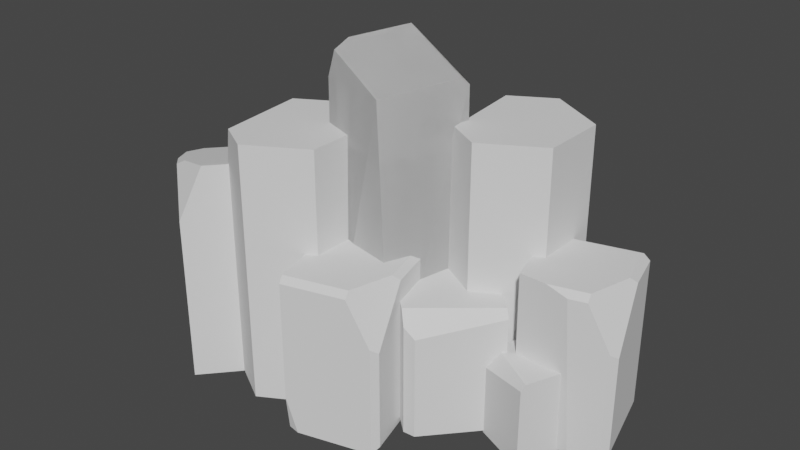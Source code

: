 # Source: Cliff_StoneWall02.blend  (saved by Blender 2.93.21; exported with 4.5.12 LTS)
import bpy
from mathutils import Matrix  # noqa: F401  (used for matrix-valued properties, if any)

bpy.ops.wm.read_factory_settings(use_empty=True)
scene = bpy.context.scene
scene.name = 'Scene'

# ---- collections
col_collection = bpy.data.collections.new('Collection'); scene.collection.children.link(col_collection)

# ---- world
world_world = bpy.data.worlds.new('World'); scene.world = world_world
world_world.use_nodes = True; world_world.node_tree.nodes.clear()
_N = world_world.node_tree.nodes; _L = world_world.node_tree.links
n0 = _N.new('ShaderNodeOutputWorld'); n0.name = 'World Output'; n0.location = (300, 300)
n1 = _N.new('ShaderNodeBackground'); n1.name = 'Background'; n1.location = (10, 300)
n1.inputs[0].default_value = (0.05088, 0.05088, 0.05088, 1.0)
_L.new(n1.outputs[0], n0.inputs[0])
n0.is_active_output = True
world_world.color = (0.05088, 0.05088, 0.05088)
world_world.use_sun_shadow = False
world_world.sun_shadow_jitter_overblur = 0.0

# ---- meshes
me_cylinder_057 = bpy.data.meshes.new('Cylinder.057')
me_cylinder_057.from_pydata([(0.0, 1.08, -0.1), (0.0, 1.08, 4.132), (0.9353, 0.54, -0.1), (0.9353, 0.54, 4.132), (0.9353, -0.54, -0.1), (0.9353, -0.54, 4.132), (-9.442e-08, -1.08, -0.1), (-9.442e-08, -1.08, 4.132), (-0.9353, -0.54, -0.1), (-0.9353, 0.54, -0.1), (0.5787, 0.08577, -0.1082), (0.5787, 0.08577, 2.486), (0.9595, -1.348, 2.389), (0.9346, -1.255, 2.486), (2.369, -0.8737, -0.01113), (2.3, -0.9924, -0.1082), (2.013, 0.4666, -0.01113), (1.919, 0.4417, -0.1082), (1.919, 0.4417, 2.486), (2.013, 0.4666, 2.389), (-0.5245, -0.7772, 4.132), (-0.9353, -0.54, 2.779), (-0.9353, 0.54, 3.19), (-0.6829, 0.6857, 4.132), (2.114, -0.2943, 2.486), (2.186, -0.1873, 2.389), (2.3, -0.9924, 1.674), (2.369, -0.8737, 1.591), (1.932, -0.9895, 2.486), (1.951, -1.085, 2.389), (0.9378, -1.267, -0.1082), (1.131, -1.303, -0.1082), (0.9595, -1.348, 0.4703)], [], [(0, 1, 3, 2), (2, 3, 5, 4), (4, 5, 7, 6), (22, 21, 20, 23), (0, 2, 4, 6, 8, 9), (10, 11, 18, 19, 16, 17), (32, 12, 13, 11, 10, 30), (28, 29, 26, 27, 25, 24), (15, 17, 16, 14), (26, 15, 14, 27), (28, 13, 12, 29), (9, 22, 23, 1, 0), (8, 21, 22, 9), (6, 7, 20, 21, 8), (3, 1, 23, 20, 7, 5), (31, 32, 30), (16, 19, 25, 27, 14), (18, 11, 13, 28, 24), (18, 24, 25, 19), (15, 26, 29, 12, 32, 31), (10, 17, 15, 31, 30)])
_uv = me_cylinder_057.uv_layers.new(name='UVMap')
_uv.uv.foreach_set('vector', [1.0, 0.5, 1.0, 1.0, 0.8333, 1.0, 0.8333, 0.5, 0.8333, 0.5, 0.8333, 1.0, 0.6667, 1.0, 0.6667, 0.5, 0.6667, 0.5, 0.6667, 1.0, 0.5, 1.0, 0.5, 0.5, 0.1667, 0.8886, 0.3333, 0.8401, 0.1334, 0.07729, 0.1217, 1.0, 0.75, 0.49, 0.9578, 0.37, 0.9578, 0.13, 0.75, 0.01, 0.5422, 0.13, 0.5422, 0.37, 0.375, 0.25, 0.625, 0.25, 0.625, 0.4837, 0.6156, 0.5, 0.3844, 0.5, 0.375, 0.4837, 0.4308, 0.0, 0.6156, 0.0, 0.625, 0.01635, 0.625, 0.25, 0.375, 0.25, 0.375, 0.01424, 0.625, 0.826, 0.6156, 0.8271, 0.5468, 0.7663, 0.5387, 0.7337, 0.6156, 0.614, 0.6413, 0.6283, 0.3587, 0.75, 0.3587, 0.5, 0.3844, 0.5, 0.3844, 0.7337, 0.5468, 0.7663, 0.375, 0.7663, 0.3844, 0.7337, 0.5387, 0.7337, 0.625, 0.826, 0.625, 1.0, 0.6156, 1.0, 0.6156, 0.8271, 0.1667, 0.5, 0.1667, 0.8886, 0.1217, 1.0, -8.941e-08, 1.0, -8.941e-08, 0.5, 0.3333, 0.5, 0.3333, 0.8401, 0.1667, 0.8886, 0.1667, 0.5, 0.5, 0.5, 0.5, 1.0, 0.4065, 1.0, 0.3333, 0.8401, 0.3333, 0.5, 0.4578, 0.37, 0.25, 0.49, 0.09824, 0.4024, 0.1334, 0.07729, 0.25, 0.01, 0.4578, 0.13, 0.1549, 0.75, 0.4308, 0.0, 0.125, 0.7358, 0.3844, 0.5, 0.6156, 0.5, 0.6156, 0.614, 0.5387, 0.7337, 0.3844, 0.7337, 0.6413, 0.5, 0.875, 0.5, 0.875, 0.7337, 0.701, 0.7337, 0.6413, 0.6283, 0.6413, 0.5, 0.6413, 0.6283, 0.6156, 0.614, 0.6156, 0.5, 0.375, 0.7663, 0.5468, 0.7663, 0.6156, 0.8271, 0.6156, 1.0, 0.4308, 1.0, 0.375, 0.9701, 0.125, 0.5, 0.3587, 0.5, 0.3587, 0.75, 0.1549, 0.75, 0.125, 0.7358])
me_cylinder_057.use_remesh_fix_poles = True
me_cylinder_057.use_remesh_preserve_attributes = False
me_cylinder_057.update()
me_cube_001 = bpy.data.meshes.new('Cube.001')
me_cube_001.from_pydata([(-1.0, -1.0, -1.0), (-1.0, 1.0, -1.0), (1.0, -1.0, -1.0), (0.7903, -1.122, 5.675), (1.0, 1.0, -1.0), (-1.098, -0.8634, 5.547), (-1.038, -0.4123, 6.266), (-0.8404, -0.8875, 6.16), (-0.815, 0.969, 6.347), (-0.7949, 1.12, 6.195), (1.106, 0.8525, 5.63), (1.084, 0.6957, 5.782)], [], [(11, 8, 6, 7, 3), (1, 4, 2, 0), (7, 6, 5), (4, 10, 11, 3, 2), (1, 9, 10, 4), (2, 3, 7, 5, 0), (8, 11, 10, 9), (0, 5, 6, 8, 9, 1)])
_uv = me_cube_001.uv_layers.new(name='UVMap')
_uv.uv.foreach_set('vector', [0.625, 0.5194, 0.875, 0.5194, 0.875, 0.6946, 0.8397, 0.75, 0.625, 0.75, 0.125, 0.5, 0.375, 0.5, 0.375, 0.75, 0.125, 0.75, 0.625, 0.9647, 0.625, 0.05537, 0.6011, 1.0, 0.375, 0.5, 0.6191, 0.5, 0.625, 0.5194, 0.625, 0.75, 0.375, 0.75, 0.375, 0.25, 0.6195, 0.25, 0.6191, 0.5, 0.375, 0.5, 0.375, 0.75, 0.625, 0.75, 0.625, 0.9647, 0.6011, 1.0, 0.375, 1.0, 0.625, 0.25, 0.625, 0.5, 0.6191, 0.5, 0.6195, 0.25, 0.375, 0.0, 0.6011, 0.0, 0.625, 0.05537, 0.625, 0.2306, 0.6195, 0.25, 0.375, 0.25])
me_cube_001.use_remesh_fix_poles = True
me_cube_001.use_remesh_preserve_attributes = False
me_cube_001.update()
me_cube_002 = bpy.data.meshes.new('Cube.002')
me_cube_002.from_pydata([(-1.0, 1.0, -1.0), (-1.0, 1.0, 1.745), (1.0, -1.0, -1.0), (1.0, 1.0, -1.0), (1.0, 1.0, 1.745), (-0.8084, -1.0, -1.0), (-1.0, -0.8084, -1.0), (1.0, -0.8496, 1.745), (1.0, -1.0, 1.572), (-0.8084, -1.0, 1.271), (-1.0, -0.8084, 1.46), (-1.0, -0.5607, 1.745)], [], [(0, 1, 4, 3), (7, 11, 10, 9, 8), (0, 3, 2, 5, 6), (6, 10, 11, 1, 0), (5, 9, 10, 6), (2, 8, 9, 5), (3, 4, 7, 8, 2), (4, 1, 11, 7)])
_uv = me_cube_002.uv_layers.new(name='UVMap')
_uv.uv.foreach_set('vector', [0.375, 0.25, 0.625, 0.25, 0.625, 0.5, 0.375, 0.5, 0.625, 0.7312, 0.625, 0.05491, 0.599, 0.02395, 0.5818, 0.976, 0.6092, 0.75, 0.125, 0.5, 0.375, 0.5, 0.375, 0.75, 0.149, 0.75, 0.125, 0.726, 0.375, 0.02395, 0.599, 0.02395, 0.625, 0.05491, 0.625, 0.25, 0.375, 0.25, 0.375, 0.0, 0.5818, 0.0, 0.599, 0.02395, 0.375, 0.02395, 0.375, 0.75, 0.6092, 0.75, 0.5818, 0.976, 0.375, 0.976, 0.375, 0.5, 0.625, 0.5, 0.625, 0.7312, 0.6092, 0.75, 0.375, 0.75, 0.625, 0.5, 0.875, 0.5, 0.875, 0.6951, 0.625, 0.7312])
me_cube_002.use_remesh_fix_poles = True
me_cube_002.use_remesh_preserve_attributes = False
me_cube_002.update()
me_cube_003 = bpy.data.meshes.new('Cube.003')
me_cube_003.from_pydata([(-1.0, -1.0, 0.3839), (-1.0, -1.0, 4.911), (-1.0, 1.0, 0.3839), (-1.0, 1.0, 5.377), (1.0, -1.0, 0.3839), (1.0, 1.0, 0.3839), (0.6613, 1.0, 5.377), (1.0, 1.0, 4.16), (1.0, -1.0, 3.601), (0.6532, -1.0, 4.911), (0.8831, 0.2935, 5.212), (1.0, 0.02755, 5.03), (1.0, -0.5969, 4.885), (0.8831, -0.7059, 4.979)], [], [(0, 1, 3, 2), (6, 3, 1, 9, 13, 10), (2, 5, 4, 0), (2, 3, 6, 7, 5), (4, 8, 9, 1, 0), (12, 13, 9, 8), (10, 11, 7, 6), (10, 13, 12, 11), (5, 7, 11, 12, 8, 4)])
_uv = me_cube_003.uv_layers.new(name='UVMap')
_uv.uv.foreach_set('vector', [0.375, 0.0, 0.625, 0.0, 0.625, 0.25, 0.375, 0.25, 0.6673, 0.5, 0.875, 0.5, 0.875, 0.75, 0.6683, 0.75, 0.6396, 0.7132, 0.6396, 0.5883, 0.125, 0.5, 0.375, 0.5, 0.375, 0.75, 0.125, 0.75, 0.375, 0.25, 0.625, 0.25, 0.625, 0.4577, 0.5773, 0.5, 0.375, 0.5, 0.375, 0.75, 0.5696, 0.75, 0.625, 0.7933, 0.625, 1.0, 0.375, 1.0, 0.6199, 0.6996, 0.625, 0.7279, 0.625, 0.7933, 0.5696, 0.75, 0.625, 0.5737, 0.6203, 0.6216, 0.5773, 0.5, 0.625, 0.4577, 0.6396, 0.5883, 0.6396, 0.7132, 0.6199, 0.6996, 0.6203, 0.6216, 0.375, 0.5, 0.5773, 0.5, 0.6203, 0.6216, 0.6199, 0.6996, 0.5696, 0.75, 0.375, 0.75])
me_cube_003.use_remesh_fix_poles = True
me_cube_003.use_remesh_preserve_attributes = False
me_cube_003.update()
me_cube_004 = bpy.data.meshes.new('Cube.004')
me_cube_004.from_pydata([(-1.0, -1.0, -1.0), (-1.0, 1.0, -1.0), (1.0, -1.0, -1.0), (0.7903, -1.122, 5.675), (1.0, 1.0, -1.0), (-1.098, -0.8634, 5.547), (-1.038, -0.4123, 6.266), (-0.8404, -0.8875, 6.16), (-0.815, 0.969, 6.347), (-0.7949, 1.12, 6.195), (1.106, 0.8525, 5.63), (1.084, 0.6957, 5.782)], [], [(11, 8, 6, 7, 3), (1, 4, 2, 0), (7, 6, 5), (4, 10, 11, 3, 2), (1, 9, 10, 4), (2, 3, 7, 5, 0), (8, 11, 10, 9), (0, 5, 6, 8, 9, 1)])
_uv = me_cube_004.uv_layers.new(name='UVMap')
_uv.uv.foreach_set('vector', [0.625, 0.5194, 0.875, 0.5194, 0.875, 0.6946, 0.8397, 0.75, 0.625, 0.75, 0.125, 0.5, 0.375, 0.5, 0.375, 0.75, 0.125, 0.75, 0.625, 0.9647, 0.625, 0.05537, 0.6011, 1.0, 0.375, 0.5, 0.6191, 0.5, 0.625, 0.5194, 0.625, 0.75, 0.375, 0.75, 0.375, 0.25, 0.6195, 0.25, 0.6191, 0.5, 0.375, 0.5, 0.375, 0.75, 0.625, 0.75, 0.625, 0.9647, 0.6011, 1.0, 0.375, 1.0, 0.625, 0.25, 0.625, 0.5, 0.6191, 0.5, 0.6195, 0.25, 0.375, 0.0, 0.6011, 0.0, 0.625, 0.05537, 0.625, 0.2306, 0.6195, 0.25, 0.375, 0.25])
me_cube_004.use_remesh_fix_poles = True
me_cube_004.use_remesh_preserve_attributes = False
me_cube_004.update()
me_cylinder_001 = bpy.data.meshes.new('Cylinder.001')
me_cylinder_001.from_pydata([(0.0, 1.08, -0.1), (0.0, 1.08, 4.132), (0.9353, 0.54, -0.1), (0.9353, 0.54, 4.132), (0.9353, -0.54, -0.1), (0.9353, -0.54, 4.132), (-9.442e-08, -1.08, 4.132), (-0.9353, -0.54, -0.1), (-0.9353, 0.54, -0.1), (0.5787, 0.08577, -0.1082), (0.5787, 0.08577, 2.486), (2.369, -0.8737, -0.01113), (2.3, -0.9924, -0.1082), (2.013, 0.4666, -0.01113), (1.919, 0.4417, -0.1082), (1.919, 0.4417, 2.486), (2.013, 0.4666, 2.389), (-0.5245, -0.7772, 4.132), (-0.9353, -0.54, 2.779), (-0.9353, 0.54, 3.19), (-0.6829, 0.6857, 4.132), (2.114, -0.2943, 2.486), (2.186, -0.1873, 2.389), (2.3, -0.9924, 1.674), (2.369, -0.8737, 1.591), (1.932, -0.9895, 2.486), (1.951, -1.085, 2.389), (0.03, -1.063, -0.1), (-9.442e-08, -1.08, 0.8705), (-0.03318, -1.061, -0.1), (1.332, -1.149, 2.486), (1.838, -1.115, -0.1082), (0.9032, -1.137, 2.486), (1.679, -1.157, 2.389), (0.8902, -1.088, -0.1082)], [], [(0, 1, 3, 2), (2, 3, 5, 4), (19, 18, 17, 20), (30, 32, 34, 31, 33), (9, 10, 15, 16, 13, 14), (34, 32, 10, 9), (25, 26, 23, 24, 22, 21), (12, 14, 13, 11), (23, 12, 11, 24), (8, 19, 20, 1, 0), (7, 18, 19, 8), (28, 6, 17, 18, 7, 29), (3, 1, 20, 17, 6, 5), (13, 16, 22, 24, 11), (28, 29, 27), (15, 21, 22, 16), (12, 23, 26, 33, 31), (9, 14, 12, 31, 34), (25, 30, 33, 26), (15, 10, 32, 30, 25, 21), (4, 5, 6, 28, 27), (0, 2, 4, 27, 29, 7, 8)])
_uv = me_cylinder_001.uv_layers.new(name='UVMap')
_uv.uv.foreach_set('vector', [1.0, 0.5, 1.0, 1.0, 0.8333, 1.0, 0.8333, 0.5, 0.8333, 0.5, 0.8333, 1.0, 0.6667, 1.0, 0.6667, 0.5, 0.1667, 0.8886, 0.3333, 0.8401, 0.1334, 0.07729, 0.1217, 1.0, 0.625, 0.9307, 0.625, 0.03691, 0.125, 0.7045, 0.375, 0.8469, 0.6156, 0.8746, 0.375, 0.25, 0.625, 0.25, 0.625, 0.4837, 0.6156, 0.5, 0.3844, 0.5, 0.375, 0.4837, 0.375, 0.04546, 0.625, 0.03691, 0.625, 0.25, 0.375, 0.25, 0.625, 0.826, 0.6156, 0.8271, 0.5468, 0.7663, 0.5387, 0.7337, 0.6156, 0.614, 0.6413, 0.6283, 0.3587, 0.75, 0.3587, 0.5, 0.3844, 0.5, 0.3844, 0.7337, 0.5468, 0.7663, 0.375, 0.7663, 0.3844, 0.7337, 0.5387, 0.7337, 0.1667, 0.5, 0.1667, 0.8886, 0.1217, 1.0, -8.941e-08, 1.0, -8.941e-08, 0.5, 0.3333, 0.5, 0.3333, 0.8401, 0.1667, 0.8886, 0.1667, 0.5, 0.5, 0.6147, 0.5, 1.0, 0.4065, 1.0, 0.3333, 0.8401, 0.3333, 0.5, 0.4941, 0.5, 0.4578, 0.37, 0.25, 0.49, 0.09824, 0.4024, 0.1334, 0.07729, 0.25, 0.01, 0.4578, 0.13, 0.3844, 0.5, 0.6156, 0.5, 0.6156, 0.614, 0.5387, 0.7337, 0.3844, 0.7337, 0.5, 0.6147, 0.7426, 0.01426, 0.5053, 0.5, 0.6413, 0.5, 0.6413, 0.6283, 0.6156, 0.614, 0.6156, 0.5, 0.375, 0.7663, 0.5468, 0.7663, 0.6156, 0.8271, 0.6156, 0.8746, 0.375, 0.8469, 0.125, 0.5, 0.3587, 0.5, 0.3587, 0.75, 0.2781, 0.75, 0.125, 0.7045, 0.625, 0.826, 0.625, 0.9307, 0.6156, 0.8746, 0.6156, 0.8271, 0.6413, 0.5, 0.875, 0.5, 0.875, 0.7131, 0.8057, 0.7337, 0.701, 0.7337, 0.6413, 0.6283, 0.6667, 0.5, 0.6667, 1.0, 0.5, 1.0, 0.5, 0.6147, 0.5053, 0.5, 0.75, 0.49, 0.9578, 0.37, 0.9578, 0.13, 0.7567, 0.01385, 0.7426, 0.01426, 0.5422, 0.13, 0.5422, 0.37])
me_cylinder_001.use_remesh_fix_poles = True
me_cylinder_001.use_remesh_preserve_attributes = False
me_cylinder_001.update()
me_cube_005 = bpy.data.meshes.new('Cube.005')
me_cube_005.from_pydata([(-1.0, 1.0, -1.0), (-1.0, 1.0, 1.745), (1.0, -1.0, -1.0), (1.0, 1.0, -1.0), (1.0, 1.0, 1.745), (-0.8084, -1.0, -1.0), (-1.0, -0.8084, -1.0), (1.0, -0.8496, 1.745), (1.0, -1.0, 1.572), (-0.8084, -1.0, 1.271), (-1.0, -0.8084, 1.46), (-1.0, -0.5607, 1.745)], [], [(0, 1, 4, 3), (7, 11, 10, 9, 8), (0, 3, 2, 5, 6), (6, 10, 11, 1, 0), (5, 9, 10, 6), (2, 8, 9, 5), (3, 4, 7, 8, 2), (4, 1, 11, 7)])
_uv = me_cube_005.uv_layers.new(name='UVMap')
_uv.uv.foreach_set('vector', [0.375, 0.25, 0.625, 0.25, 0.625, 0.5, 0.375, 0.5, 0.625, 0.7312, 0.625, 0.05491, 0.599, 0.02395, 0.5818, 0.976, 0.6092, 0.75, 0.125, 0.5, 0.375, 0.5, 0.375, 0.75, 0.149, 0.75, 0.125, 0.726, 0.375, 0.02395, 0.599, 0.02395, 0.625, 0.05491, 0.625, 0.25, 0.375, 0.25, 0.375, 0.0, 0.5818, 0.0, 0.599, 0.02395, 0.375, 0.02395, 0.375, 0.75, 0.6092, 0.75, 0.5818, 0.976, 0.375, 0.976, 0.375, 0.5, 0.625, 0.5, 0.625, 0.7312, 0.6092, 0.75, 0.375, 0.75, 0.625, 0.5, 0.875, 0.5, 0.875, 0.6951, 0.625, 0.7312])
me_cube_005.use_remesh_fix_poles = True
me_cube_005.use_remesh_preserve_attributes = False
me_cube_005.update()

# ---- objects
ob_cylinder_016 = bpy.data.objects.new('Cylinder.016', me_cylinder_057)
ob_cube = bpy.data.objects.new('Cube', me_cube_001)
ob_cube_001 = bpy.data.objects.new('Cube.001', me_cube_002)
ob_cube_002 = bpy.data.objects.new('Cube.002', me_cube_003)
ob_cube_003 = bpy.data.objects.new('Cube.003', me_cube_004)
ob_cylinder_001 = bpy.data.objects.new('Cylinder.001', me_cylinder_001)
ob_cube_004 = bpy.data.objects.new('Cube.004', me_cube_005)

# ---- transforms, parenting, visibility, modifiers, constraints
ob_cylinder_016.location = (-7.433, 0.0, 0.0)
ob_cube.location = (-6.113, 0.7936, 0.7866)
ob_cube.rotation_euler = (0.0, -0.0, -0.2103)
ob_cube.scale = (0.7277, 0.7277, 0.7277)
ob_cube_001.location = (-4.928, 0.4796, 0.7866)
ob_cube_001.rotation_euler = (0.0, -0.0, 0.8388)
ob_cube_001.scale = (0.7277, 0.7277, 0.7277)
ob_cube_002.location = (-8.409, 0.0559, -0.3987)
ob_cube_002.rotation_euler = (0.0, -0.0, -2.295)
ob_cube_002.scale = (1.144, 0.7277, 0.7277)
ob_cube_003.location = (-6.113, 0.7936, 0.7866)
ob_cube_003.rotation_euler = (0.0, -0.0, -0.2103)
ob_cube_003.scale = (0.7277, 0.7277, 0.7277)
ob_cylinder_001.location = (-4.687, 1.7, 0.2173)
ob_cube_004.location = (-3.544, 0.6248, 0.5231)
ob_cube_004.rotation_euler = (0.0, -0.0, -0.4015)
ob_cube_004.scale = (0.4988, 0.4988, 0.4988)

# ---- collection membership
col_collection.objects.link(ob_cylinder_016)
col_collection.objects.link(ob_cube)
col_collection.objects.link(ob_cube_001)
col_collection.objects.link(ob_cube_002)
col_collection.objects.link(ob_cube_003)
col_collection.objects.link(ob_cylinder_001)
col_collection.objects.link(ob_cube_004)

# ---- scene / render settings (as saved in the file)
scene.frame_start = 1; scene.frame_end = 250; scene.frame_set(1)
scene.render.engine = 'BLENDER_EEVEE_NEXT'
scene.cycles.use_denoising = False
scene.cycles.samples = 128
scene.cycles.sampling_pattern = 'TABULATED_SOBOL'
scene.cycles.use_adaptive_sampling = False
scene.cycles.use_light_tree = False
scene.view_settings.view_transform = 'Filmic'
bpy.context.view_layer.update()

# ---- added for rendering (the .blend has no active camera and no usable light): camera, sun
cam_auto = bpy.data.cameras.new('AutoCamera')
cam_auto.lens = 50.0
cam_auto.sensor_width = 36.0
cam_auto.clip_end = 1000.0
ob_auto_camera = bpy.data.objects.new('AutoCamera', cam_auto)
scene.collection.objects.link(ob_auto_camera)
ob_auto_camera.location = (3.33916, -10.5092, 10.1263)
ob_auto_camera.rotation_euler = (1.09748, -7.21219e-08, 0.694738)
scene.camera = ob_auto_camera
light_auto_sun = bpy.data.lights.new('AutoSun', 'SUN')
light_auto_sun.energy = 3.0
light_auto_sun.angle = 0.0523599
ob_auto_sun = bpy.data.objects.new('AutoSun', light_auto_sun)
scene.collection.objects.link(ob_auto_sun)
ob_auto_sun.rotation_euler = (0.872665, 0.174533, 0.523599)
bpy.context.view_layer.update()
